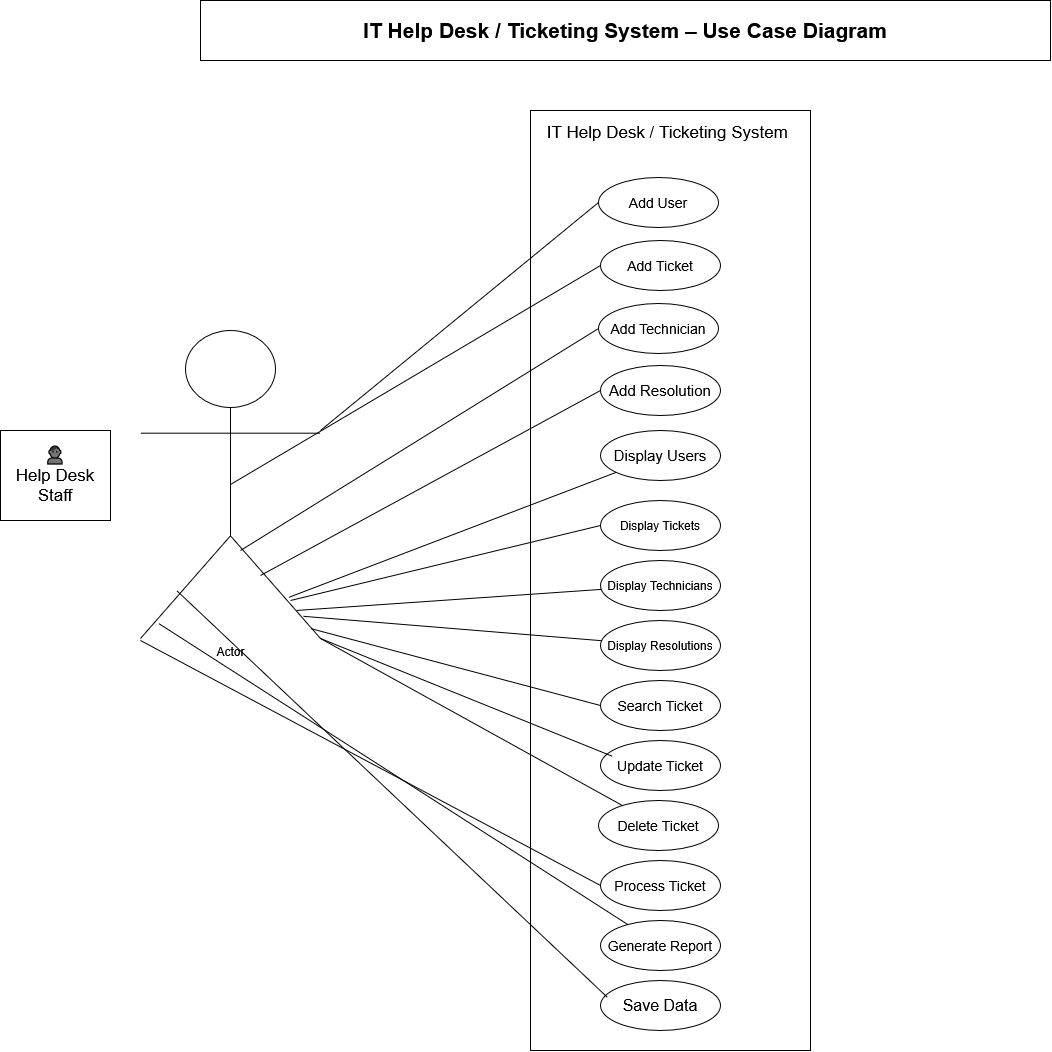

The diagram above was exported from draw.io. Its source (the exported page's mxGraphModel, read from the mxfile embedded in the PNG):
<mxGraphModel dx="1886" dy="1672" grid="1" gridSize="10" guides="1" tooltips="1" connect="1" arrows="1" fold="1" page="1" pageScale="1" pageWidth="850" pageHeight="1100" math="0" shadow="0">
  <root>
    <mxCell id="0" />
    <mxCell id="1" parent="0" />
    <mxCell id="Ae7wakdx4ldjjShntE1m-1" parent="1" style="html=1;whiteSpace=wrap;" value="&lt;div&gt;&lt;font style=&quot;font-size: 21px;&quot;&gt;&lt;b&gt;IT Help Desk / Ticketing System – Use Case Diagram&lt;/b&gt;&lt;/font&gt;&lt;/div&gt;" vertex="1">
      <mxGeometry height="60" width="850" y="-1100" as="geometry" />
    </mxCell>
    <mxCell id="Ae7wakdx4ldjjShntE1m-3" parent="1" style="verticalAlign=top;align=left;overflow=fill;html=1;whiteSpace=wrap;" value="&lt;p dir=&quot;auto&quot; class=&quot;PDq2pG_selectionAnchorContainer&quot;&gt;&lt;span aria-hidden=&quot;true&quot; class=&quot;PDq2pG_selectionAnchor&quot;&gt;&lt;/span&gt;&lt;/p&gt;&lt;strong&gt;&amp;nbsp; &amp;nbsp; &amp;nbsp;&lt;/strong&gt;&lt;font style=&quot;font-size: 17px;&quot;&gt;&lt;span&gt;IT Help Desk / Ticketing System&lt;/span&gt;&lt;/font&gt;" vertex="1">
      <mxGeometry height="940" width="280" x="330" y="-990" as="geometry" />
    </mxCell>
    <mxCell id="Ae7wakdx4ldjjShntE1m-5" parent="1" style="ellipse;whiteSpace=wrap;html=1;" value="&lt;font style=&quot;font-size: 14px;&quot;&gt;Add User&lt;/font&gt;" vertex="1">
      <mxGeometry height="50" width="120" x="398" y="-923" as="geometry" />
    </mxCell>
    <mxCell id="Ae7wakdx4ldjjShntE1m-6" parent="1" style="ellipse;whiteSpace=wrap;html=1;" value="&lt;font style=&quot;font-size: 14px;&quot;&gt;Add Ticket&lt;/font&gt;" vertex="1">
      <mxGeometry height="50" width="120" x="400" y="-860" as="geometry" />
    </mxCell>
    <mxCell id="Ae7wakdx4ldjjShntE1m-7" parent="1" style="ellipse;whiteSpace=wrap;html=1;" value="&lt;font style=&quot;font-size: 15px;&quot;&gt;Add Resolution&lt;/font&gt;" vertex="1">
      <mxGeometry height="50" width="120" x="400" y="-735" as="geometry" />
    </mxCell>
    <mxCell id="Ae7wakdx4ldjjShntE1m-8" parent="1" style="ellipse;whiteSpace=wrap;html=1;" value="&lt;font style=&quot;font-size: 14px;&quot;&gt;Add Technician&lt;/font&gt;" vertex="1">
      <mxGeometry height="50" width="120" x="398" y="-797" as="geometry" />
    </mxCell>
    <mxCell id="Ae7wakdx4ldjjShntE1m-9" parent="1" style="ellipse;whiteSpace=wrap;html=1;" value="&lt;font style=&quot;font-size: 15px;&quot;&gt;Display Users&lt;/font&gt;" vertex="1">
      <mxGeometry height="50" width="120" x="400" y="-670" as="geometry" />
    </mxCell>
    <mxCell id="Ae7wakdx4ldjjShntE1m-10" edge="1" parent="1" source="Ae7wakdx4ldjjShntE1m-9" style="edgeStyle=orthogonalEdgeStyle;rounded=0;orthogonalLoop=1;jettySize=auto;html=1;innerLoopWaypoints=1;exitX=0.5;exitY=1;exitDx=0;exitDy=0;" target="Ae7wakdx4ldjjShntE1m-9">
      <mxGeometry relative="1" as="geometry" />
    </mxCell>
    <mxCell id="Ae7wakdx4ldjjShntE1m-11" parent="1" style="ellipse;whiteSpace=wrap;html=1;" value="Display Tickets" vertex="1">
      <mxGeometry height="50" width="120" x="400" y="-600" as="geometry" />
    </mxCell>
    <mxCell id="Ae7wakdx4ldjjShntE1m-12" parent="1" style="ellipse;whiteSpace=wrap;html=1;" value="Display Resolutions" vertex="1">
      <mxGeometry height="50" width="120" x="400" y="-480" as="geometry" />
    </mxCell>
    <mxCell id="Ae7wakdx4ldjjShntE1m-13" parent="1" style="ellipse;whiteSpace=wrap;html=1;" value="Display Technicians" vertex="1">
      <mxGeometry height="50" width="120" x="400" y="-540" as="geometry" />
    </mxCell>
    <mxCell id="Ae7wakdx4ldjjShntE1m-14" parent="1" style="ellipse;whiteSpace=wrap;html=1;" value="&lt;font style=&quot;font-size: 14px;&quot;&gt;Update Ticket&lt;/font&gt;" vertex="1">
      <mxGeometry height="50" width="120" x="400" y="-360" as="geometry" />
    </mxCell>
    <mxCell id="Ae7wakdx4ldjjShntE1m-15" parent="1" style="ellipse;whiteSpace=wrap;html=1;" value="&lt;font style=&quot;font-size: 14px;&quot;&gt;Search Ticket&lt;/font&gt;" vertex="1">
      <mxGeometry height="50" width="120" x="400" y="-420" as="geometry" />
    </mxCell>
    <mxCell id="Ae7wakdx4ldjjShntE1m-16" parent="1" style="ellipse;whiteSpace=wrap;html=1;" value="&lt;font style=&quot;font-size: 16px;&quot;&gt;Save Data&lt;/font&gt;" vertex="1">
      <mxGeometry height="50" width="120" x="400" y="-120" as="geometry" />
    </mxCell>
    <mxCell id="Ae7wakdx4ldjjShntE1m-17" parent="1" style="ellipse;whiteSpace=wrap;html=1;" value="&lt;font style=&quot;font-size: 14px;&quot;&gt;Generate Report&lt;/font&gt;" vertex="1">
      <mxGeometry height="50" width="120" x="400" y="-180" as="geometry" />
    </mxCell>
    <mxCell id="Ae7wakdx4ldjjShntE1m-18" parent="1" style="ellipse;whiteSpace=wrap;html=1;" value="&lt;font style=&quot;font-size: 14px;&quot;&gt;Process Ticket&lt;/font&gt;" vertex="1">
      <mxGeometry height="50" width="120" x="400" y="-240" as="geometry" />
    </mxCell>
    <mxCell id="Ae7wakdx4ldjjShntE1m-19" parent="1" style="ellipse;whiteSpace=wrap;html=1;" value="&lt;font style=&quot;font-size: 14px;&quot;&gt;Delete Ticket&lt;/font&gt;" vertex="1">
      <mxGeometry height="50" width="120" x="398" y="-300" as="geometry" />
    </mxCell>
    <mxCell id="Ae7wakdx4ldjjShntE1m-25" parent="1" style="shape=umlActor;verticalLabelPosition=bottom;verticalAlign=top;html=1;" value="Actor" vertex="1">
      <mxGeometry height="308" width="180" x="-60" y="-770" as="geometry" />
    </mxCell>
    <mxCell id="Ae7wakdx4ldjjShntE1m-29" edge="1" parent="1" style="endArrow=none;html=1;rounded=0;entryX=0;entryY=0.5;entryDx=0;entryDy=0;" target="Ae7wakdx4ldjjShntE1m-5" value="">
      <mxGeometry height="50" relative="1" width="50" as="geometry">
        <mxPoint x="120" y="-670" as="sourcePoint" />
        <mxPoint x="170" y="-720" as="targetPoint" />
      </mxGeometry>
    </mxCell>
    <mxCell id="Ae7wakdx4ldjjShntE1m-30" edge="1" parent="1" source="Ae7wakdx4ldjjShntE1m-25" style="endArrow=none;html=1;rounded=0;entryX=0;entryY=0.5;entryDx=0;entryDy=0;exitX=0.5;exitY=0.5;exitDx=0;exitDy=0;exitPerimeter=0;" target="Ae7wakdx4ldjjShntE1m-6" value="">
      <mxGeometry height="50" relative="1" width="50" as="geometry">
        <mxPoint x="120" y="-620" as="sourcePoint" />
        <mxPoint x="170" y="-670" as="targetPoint" />
      </mxGeometry>
    </mxCell>
    <mxCell id="Ae7wakdx4ldjjShntE1m-31" edge="1" parent="1" style="endArrow=none;html=1;rounded=0;entryX=0;entryY=0.5;entryDx=0;entryDy=0;" target="Ae7wakdx4ldjjShntE1m-8" value="">
      <mxGeometry height="50" relative="1" width="50" as="geometry">
        <mxPoint x="40" y="-550" as="sourcePoint" />
        <mxPoint x="90" y="-600" as="targetPoint" />
      </mxGeometry>
    </mxCell>
    <mxCell id="Ae7wakdx4ldjjShntE1m-33" edge="1" parent="1" style="endArrow=none;html=1;rounded=0;entryX=0;entryY=0.5;entryDx=0;entryDy=0;" target="Ae7wakdx4ldjjShntE1m-7" value="">
      <mxGeometry height="50" relative="1" width="50" as="geometry">
        <mxPoint x="60" y="-525" as="sourcePoint" />
        <mxPoint x="110" y="-575" as="targetPoint" />
      </mxGeometry>
    </mxCell>
    <mxCell id="Ae7wakdx4ldjjShntE1m-34" edge="1" parent="1" source="Ae7wakdx4ldjjShntE1m-9" style="endArrow=none;html=1;rounded=0;entryX=0.826;entryY=0.866;entryDx=0;entryDy=0;entryPerimeter=0;" target="Ae7wakdx4ldjjShntE1m-25" value="">
      <mxGeometry height="50" relative="1" width="50" as="geometry">
        <mxPoint x="230" y="-480" as="sourcePoint" />
        <mxPoint x="130" y="-510" as="targetPoint" />
      </mxGeometry>
    </mxCell>
    <mxCell id="Ae7wakdx4ldjjShntE1m-35" edge="1" parent="1" style="endArrow=none;html=1;rounded=0;entryX=0;entryY=0.5;entryDx=0;entryDy=0;" target="Ae7wakdx4ldjjShntE1m-11" value="">
      <mxGeometry height="50" relative="1" width="50" as="geometry">
        <mxPoint x="90" y="-500" as="sourcePoint" />
        <mxPoint x="300" y="-470" as="targetPoint" />
      </mxGeometry>
    </mxCell>
    <mxCell id="Ae7wakdx4ldjjShntE1m-36" edge="1" parent="1" source="Ae7wakdx4ldjjShntE1m-25" style="endArrow=none;html=1;rounded=0;exitX=0.866;exitY=0.909;exitDx=0;exitDy=0;exitPerimeter=0;" target="Ae7wakdx4ldjjShntE1m-13" value="">
      <mxGeometry height="50" relative="1" width="50" as="geometry">
        <mxPoint x="190" y="-450" as="sourcePoint" />
        <mxPoint x="240" y="-500" as="targetPoint" />
      </mxGeometry>
    </mxCell>
    <mxCell id="Ae7wakdx4ldjjShntE1m-37" edge="1" parent="1" source="Ae7wakdx4ldjjShntE1m-25" style="endArrow=none;html=1;rounded=0;exitX=0.906;exitY=0.928;exitDx=0;exitDy=0;exitPerimeter=0;" target="Ae7wakdx4ldjjShntE1m-12" value="">
      <mxGeometry height="50" relative="1" width="50" as="geometry">
        <mxPoint x="200" y="-410" as="sourcePoint" />
        <mxPoint x="250" y="-460" as="targetPoint" />
      </mxGeometry>
    </mxCell>
    <mxCell id="Ae7wakdx4ldjjShntE1m-38" edge="1" parent="1" source="Ae7wakdx4ldjjShntE1m-25" style="endArrow=none;html=1;rounded=0;exitX=0.947;exitY=0.968;exitDx=0;exitDy=0;exitPerimeter=0;entryX=0;entryY=0.5;entryDx=0;entryDy=0;" target="Ae7wakdx4ldjjShntE1m-15" value="">
      <mxGeometry height="50" relative="1" width="50" as="geometry">
        <mxPoint x="230" y="-360" as="sourcePoint" />
        <mxPoint x="280" y="-410" as="targetPoint" />
      </mxGeometry>
    </mxCell>
    <mxCell id="Ae7wakdx4ldjjShntE1m-39" edge="1" parent="1" source="Ae7wakdx4ldjjShntE1m-25" style="endArrow=none;html=1;rounded=0;exitX=1;exitY=1;exitDx=0;exitDy=0;exitPerimeter=0;entryX=0.097;entryY=0.314;entryDx=0;entryDy=0;entryPerimeter=0;" target="Ae7wakdx4ldjjShntE1m-14" value="">
      <mxGeometry height="50" relative="1" width="50" as="geometry">
        <mxPoint x="140" y="-350" as="sourcePoint" />
        <mxPoint x="190" y="-400" as="targetPoint" />
      </mxGeometry>
    </mxCell>
    <mxCell id="Ae7wakdx4ldjjShntE1m-40" edge="1" parent="1" source="Ae7wakdx4ldjjShntE1m-25" style="endArrow=none;html=1;rounded=0;exitX=1;exitY=1;exitDx=0;exitDy=0;exitPerimeter=0;" target="Ae7wakdx4ldjjShntE1m-19" value="">
      <mxGeometry height="50" relative="1" width="50" as="geometry">
        <mxPoint x="190" y="-280" as="sourcePoint" />
        <mxPoint x="240" y="-330" as="targetPoint" />
      </mxGeometry>
    </mxCell>
    <mxCell id="Ae7wakdx4ldjjShntE1m-41" edge="1" parent="1" style="endArrow=none;html=1;rounded=0;entryX=0;entryY=0.5;entryDx=0;entryDy=0;" target="Ae7wakdx4ldjjShntE1m-18" value="">
      <mxGeometry height="50" relative="1" width="50" as="geometry">
        <mxPoint x="-60" y="-460" as="sourcePoint" />
        <mxPoint x="240" y="-370" as="targetPoint" />
      </mxGeometry>
    </mxCell>
    <mxCell id="Ae7wakdx4ldjjShntE1m-42" edge="1" parent="1" source="Ae7wakdx4ldjjShntE1m-25" style="endArrow=none;html=1;rounded=0;exitX=0.103;exitY=0.952;exitDx=0;exitDy=0;exitPerimeter=0;" target="Ae7wakdx4ldjjShntE1m-17" value="">
      <mxGeometry height="50" relative="1" width="50" as="geometry">
        <mxPoint x="80" y="-170" as="sourcePoint" />
        <mxPoint x="130" y="-220" as="targetPoint" />
      </mxGeometry>
    </mxCell>
    <mxCell id="Ae7wakdx4ldjjShntE1m-43" edge="1" parent="1" source="Ae7wakdx4ldjjShntE1m-25" style="endArrow=none;html=1;rounded=0;entryX=0.056;entryY=0.333;entryDx=0;entryDy=0;entryPerimeter=0;exitX=0.204;exitY=0.846;exitDx=0;exitDy=0;exitPerimeter=0;" target="Ae7wakdx4ldjjShntE1m-16" value="">
      <mxGeometry height="50" relative="1" width="50" as="geometry">
        <mxPoint x="220" y="-140" as="sourcePoint" />
        <mxPoint x="270" y="-190" as="targetPoint" />
      </mxGeometry>
    </mxCell>
    <mxCell id="Ae7wakdx4ldjjShntE1m-45" parent="1" style="html=1;whiteSpace=wrap;" value="      &lt;font style=&quot;font-size: 17px;&quot;&gt;👤&lt;br/&gt;Help Desk Staff&lt;/font&gt;" vertex="1">
      <mxGeometry height="90" width="110" x="-200" y="-670" as="geometry" />
    </mxCell>
  </root>
</mxGraphModel>